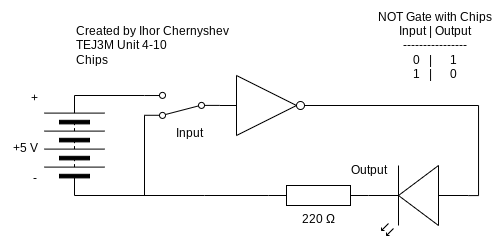

The diagram above was exported from draw.io. Its source (the exported page's mxGraphModel, read from the mxfile embedded in the PNG):
<mxGraphModel dx="869" dy="1788" grid="1" gridSize="10" guides="1" tooltips="1" connect="1" arrows="1" fold="1" page="1" pageScale="1" pageWidth="827" pageHeight="1169" math="0" shadow="0">
  <root>
    <mxCell id="0" />
    <mxCell id="1" parent="0" />
    <mxCell id="3" value="220 Ω" style="pointerEvents=1;verticalLabelPosition=bottom;shadow=0;dashed=0;align=center;html=1;verticalAlign=top;shape=mxgraph.electrical.resistors.resistor_1;" parent="1" vertex="1">
      <mxGeometry x="314" y="170" width="100" height="20" as="geometry" />
    </mxCell>
    <mxCell id="5" style="edgeStyle=none;html=1;exitX=1;exitY=0.5;exitDx=0;exitDy=0;rounded=0;curved=0;strokeColor=default;endArrow=none;endFill=0;" parent="1" edge="1">
      <mxGeometry relative="1" as="geometry">
        <mxPoint x="120" y="80" as="sourcePoint" />
        <mxPoint x="190" y="80" as="targetPoint" />
      </mxGeometry>
    </mxCell>
    <mxCell id="6" style="edgeStyle=none;html=1;exitDx=0;exitDy=0;entryX=0;entryY=0.5;entryDx=0;entryDy=0;entryPerimeter=0;endArrow=none;endFill=0;" parent="1" target="3" edge="1">
      <mxGeometry relative="1" as="geometry">
        <mxPoint x="250" y="180" as="sourcePoint" />
      </mxGeometry>
    </mxCell>
    <mxCell id="8" value="" style="pointerEvents=1;verticalLabelPosition=bottom;shadow=0;dashed=0;align=center;html=1;verticalAlign=top;shape=mxgraph.electrical.miscellaneous.batteryStack;rotation=-90;" parent="1" vertex="1">
      <mxGeometry x="70" y="100" width="100" height="60" as="geometry" />
    </mxCell>
    <mxCell id="9" value="+5 V" style="text;html=1;align=center;verticalAlign=middle;resizable=0;points=[];autosize=1;strokeColor=none;fillColor=none;" parent="1" vertex="1">
      <mxGeometry x="46" y="118" width="50" height="30" as="geometry" />
    </mxCell>
    <mxCell id="10" value="Created by Ihor Chernyshev&lt;div&gt;TEJ3M Unit 4-10&lt;/div&gt;&lt;div&gt;Chips&lt;/div&gt;" style="text;html=1;align=left;verticalAlign=middle;resizable=0;points=[];autosize=1;strokeColor=none;fillColor=none;" parent="1" vertex="1">
      <mxGeometry x="120" width="180" height="60" as="geometry" />
    </mxCell>
    <mxCell id="13" style="edgeStyle=none;html=1;exitDx=0;exitDy=0;exitPerimeter=0;endArrow=none;endFill=0;" parent="1" edge="1">
      <mxGeometry relative="1" as="geometry">
        <mxPoint x="280" y="80" as="targetPoint" />
        <mxPoint x="280" y="80" as="sourcePoint" />
      </mxGeometry>
    </mxCell>
    <mxCell id="14" value="+" style="text;html=1;align=center;verticalAlign=middle;resizable=0;points=[];autosize=1;strokeColor=none;fillColor=none;" parent="1" vertex="1">
      <mxGeometry x="65" y="68" width="30" height="30" as="geometry" />
    </mxCell>
    <mxCell id="15" value="-" style="text;html=1;align=center;verticalAlign=middle;resizable=0;points=[];autosize=1;strokeColor=none;fillColor=none;" parent="1" vertex="1">
      <mxGeometry x="65" y="148" width="30" height="30" as="geometry" />
    </mxCell>
    <mxCell id="16" value="Output" style="text;html=1;align=center;verticalAlign=middle;resizable=0;points=[];autosize=1;strokeColor=none;fillColor=none;" parent="1" vertex="1">
      <mxGeometry x="384" y="140" width="60" height="30" as="geometry" />
    </mxCell>
    <mxCell id="17" value="&lt;div&gt;&lt;font color=&quot;#000000&quot;&gt;NOT Gate with Chips&lt;/font&gt;&lt;/div&gt;&lt;div&gt;&lt;font color=&quot;#000000&quot;&gt;Input | Output&lt;/font&gt;&lt;/div&gt;&lt;div&gt;&lt;font color=&quot;#000000&quot;&gt;----------------&lt;/font&gt;&lt;/div&gt;&lt;div&gt;&lt;font color=&quot;#000000&quot;&gt;0&amp;nbsp; &amp;nbsp;|&amp;nbsp; &amp;nbsp; &amp;nbsp; 1&lt;/font&gt;&lt;/div&gt;&lt;div&gt;&lt;font color=&quot;#000000&quot;&gt;1&amp;nbsp; &amp;nbsp;|&amp;nbsp; &amp;nbsp; &amp;nbsp; 0&lt;/font&gt;&lt;/div&gt;" style="text;html=1;align=center;verticalAlign=middle;resizable=0;points=[];autosize=1;strokeColor=none;fillColor=none;" parent="1" vertex="1">
      <mxGeometry x="410" y="-15" width="140" height="90" as="geometry" />
    </mxCell>
    <mxCell id="25" value="" style="edgeStyle=none;html=1;exitX=0;exitY=0.5;exitDx=0;exitDy=0;entryDx=0;entryDy=0;entryPerimeter=0;endArrow=none;endFill=0;" parent="1" edge="1">
      <mxGeometry relative="1" as="geometry">
        <mxPoint x="120" y="180" as="sourcePoint" />
        <mxPoint x="250" y="180" as="targetPoint" />
      </mxGeometry>
    </mxCell>
    <mxCell id="27" value="Input" style="text;html=1;align=center;verticalAlign=middle;resizable=0;points=[];autosize=1;strokeColor=none;fillColor=none;" parent="1" vertex="1">
      <mxGeometry x="210" y="102.9" width="50" height="30" as="geometry" />
    </mxCell>
    <mxCell id="29" style="edgeStyle=none;html=1;exitX=1;exitY=0.12;exitDx=0;exitDy=0;endArrow=none;endFill=0;" parent="1" source="28" edge="1">
      <mxGeometry relative="1" as="geometry">
        <mxPoint x="190.00000000000006" y="180" as="targetPoint" />
      </mxGeometry>
    </mxCell>
    <mxCell id="28" value="" style="html=1;shape=mxgraph.electrical.electro-mechanical.twoWaySwitch;aspect=fixed;elSwitchState=2;rotation=-180;" parent="1" vertex="1">
      <mxGeometry x="190" y="76.9" width="75" height="26" as="geometry" />
    </mxCell>
    <mxCell id="40" style="edgeStyle=orthogonalEdgeStyle;html=1;exitX=0;exitY=0.57;exitDx=0;exitDy=0;exitPerimeter=0;rounded=0;curved=0;endArrow=none;endFill=0;entryX=0.95;entryY=0.5;entryDx=0;entryDy=0;entryPerimeter=0;" parent="1" source="11" edge="1" target="42">
      <mxGeometry relative="1" as="geometry">
        <mxPoint x="430" y="-50" as="targetPoint" />
        <Array as="points">
          <mxPoint x="524" y="180" />
          <mxPoint x="524" y="90" />
        </Array>
      </mxGeometry>
    </mxCell>
    <mxCell id="11" value="" style="verticalLabelPosition=bottom;shadow=0;dashed=0;align=center;html=1;verticalAlign=top;shape=mxgraph.electrical.opto_electronics.led_2;pointerEvents=1;rotation=-180;" parent="1" vertex="1">
      <mxGeometry x="414" y="150" width="100" height="70" as="geometry" />
    </mxCell>
    <mxCell id="42" value="" style="verticalLabelPosition=bottom;shadow=0;dashed=0;align=center;html=1;verticalAlign=top;shape=mxgraph.electrical.logic_gates.inverter_2" vertex="1" parent="1">
      <mxGeometry x="265" y="60" width="100" height="60" as="geometry" />
    </mxCell>
  </root>
</mxGraphModel>